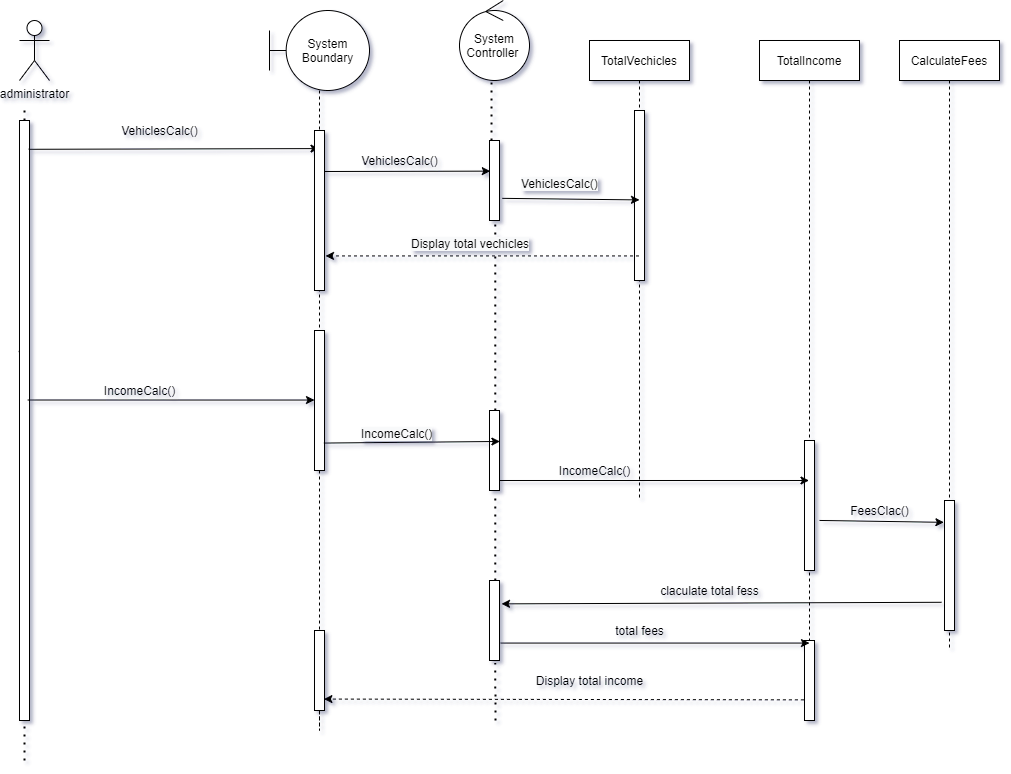

The diagram above was exported from draw.io. Its source (the exported page's mxGraphModel, read from the mxfile embedded in the PNG):
<mxGraphModel dx="1024" dy="592" grid="1" gridSize="10" guides="1" tooltips="1" connect="1" arrows="1" fold="1" page="1" pageScale="1" pageWidth="850" pageHeight="1400" background="none" math="0" shadow="1">
  <root>
    <mxCell id="0" />
    <mxCell id="1" parent="0" />
    <mxCell id="FpXoWZga66LTbA9xVT07-10" style="edgeStyle=orthogonalEdgeStyle;rounded=0;orthogonalLoop=1;jettySize=auto;html=1;dashed=1;endArrow=none;endFill=0;" parent="1" source="7rC0s4nxKRS0dAWe5nu_-9" target="FpXoWZga66LTbA9xVT07-9" edge="1">
      <mxGeometry relative="1" as="geometry">
        <mxPoint x="350" y="580" as="targetPoint" />
        <mxPoint x="350" y="130" as="sourcePoint" />
      </mxGeometry>
    </mxCell>
    <mxCell id="CnSe354M_x9N94SZiJzG-8" value="" style="endArrow=none;dashed=1;html=1;dashPattern=1 3;strokeWidth=2;" parent="1" target="CnSe354M_x9N94SZiJzG-7" edge="1">
      <mxGeometry width="50" height="50" relative="1" as="geometry">
        <mxPoint x="55" y="800" as="sourcePoint" />
        <mxPoint x="60" y="150" as="targetPoint" />
        <Array as="points">
          <mxPoint x="55" y="410" />
          <mxPoint x="50" y="390" />
        </Array>
      </mxGeometry>
    </mxCell>
    <mxCell id="7rC0s4nxKRS0dAWe5nu_-12" style="edgeStyle=orthogonalEdgeStyle;rounded=0;orthogonalLoop=1;jettySize=auto;html=1;dashed=1;endArrow=none;endFill=0;" parent="1" source="FpXoWZga66LTbA9xVT07-31" edge="1">
      <mxGeometry relative="1" as="geometry">
        <mxPoint x="350" y="760" as="targetPoint" />
        <mxPoint x="350" y="130" as="sourcePoint" />
      </mxGeometry>
    </mxCell>
    <mxCell id="3nuBFxr9cyL0pnOWT2aG-1" value="TotalVechicles" style="shape=umlLifeline;perimeter=lifelinePerimeter;container=1;collapsible=0;recursiveResize=0;rounded=0;shadow=0;strokeWidth=1;" parent="1" vertex="1">
      <mxGeometry x="620" y="80" width="100" height="460" as="geometry" />
    </mxCell>
    <mxCell id="3nuBFxr9cyL0pnOWT2aG-2" value="" style="points=[];perimeter=orthogonalPerimeter;rounded=0;shadow=0;strokeWidth=1;" parent="3nuBFxr9cyL0pnOWT2aG-1" vertex="1">
      <mxGeometry x="45" y="70" width="10" height="170" as="geometry" />
    </mxCell>
    <mxCell id="CnSe354M_x9N94SZiJzG-1" value="administrator" style="shape=umlActor;verticalLabelPosition=bottom;verticalAlign=top;html=1;outlineConnect=0;" parent="1" vertex="1">
      <mxGeometry x="50" y="60" width="30" height="60" as="geometry" />
    </mxCell>
    <mxCell id="CnSe354M_x9N94SZiJzG-5" value="" style="endArrow=none;dashed=1;html=1;dashPattern=1 3;strokeWidth=2;" parent="1" source="CnSe354M_x9N94SZiJzG-7" edge="1">
      <mxGeometry width="50" height="50" relative="1" as="geometry">
        <mxPoint x="60" y="440" as="sourcePoint" />
        <mxPoint x="55" y="150" as="targetPoint" />
        <Array as="points" />
      </mxGeometry>
    </mxCell>
    <mxCell id="CnSe354M_x9N94SZiJzG-7" value="" style="points=[];perimeter=orthogonalPerimeter;rounded=0;shadow=0;strokeWidth=1;" parent="1" vertex="1">
      <mxGeometry x="50" y="160" width="10" height="600" as="geometry" />
    </mxCell>
    <mxCell id="CnSe354M_x9N94SZiJzG-9" value="" style="endArrow=classic;html=1;exitX=0.92;exitY=0.048;exitDx=0;exitDy=0;exitPerimeter=0;entryX=0.45;entryY=0.113;entryDx=0;entryDy=0;entryPerimeter=0;" parent="1" source="CnSe354M_x9N94SZiJzG-7" target="7rC0s4nxKRS0dAWe5nu_-11" edge="1">
      <mxGeometry width="50" height="50" relative="1" as="geometry">
        <mxPoint x="400" y="320" as="sourcePoint" />
        <mxPoint x="349.5" y="181.25" as="targetPoint" />
      </mxGeometry>
    </mxCell>
    <mxCell id="CnSe354M_x9N94SZiJzG-11" value="&lt;span style=&quot;text-align: left&quot;&gt;VehiclesCalc()&lt;/span&gt;" style="text;html=1;align=center;verticalAlign=middle;resizable=0;points=[];autosize=1;" parent="1" vertex="1">
      <mxGeometry x="145" y="160" width="90" height="20" as="geometry" />
    </mxCell>
    <mxCell id="CnSe354M_x9N94SZiJzG-12" value="" style="endArrow=none;dashed=1;html=1;dashPattern=1 3;strokeWidth=2;entryX=0.578;entryY=1.03;entryDx=0;entryDy=0;entryPerimeter=0;" parent="1" source="3nuBFxr9cyL0pnOWT2aG-4" edge="1">
      <mxGeometry width="50" height="50" relative="1" as="geometry">
        <mxPoint x="522" y="480" as="sourcePoint" />
        <mxPoint x="522.02" y="121.20000000000005" as="targetPoint" />
      </mxGeometry>
    </mxCell>
    <mxCell id="7rC0s4nxKRS0dAWe5nu_-9" value="System Boundary" style="shape=umlBoundary;whiteSpace=wrap;html=1;" parent="1" vertex="1">
      <mxGeometry x="300" y="50" width="100" height="80" as="geometry" />
    </mxCell>
    <mxCell id="7rC0s4nxKRS0dAWe5nu_-11" value="" style="points=[];perimeter=orthogonalPerimeter;rounded=0;shadow=0;strokeWidth=1;" parent="1" vertex="1">
      <mxGeometry x="345" y="170" width="10" height="160" as="geometry" />
    </mxCell>
    <mxCell id="7rC0s4nxKRS0dAWe5nu_-13" value="System Controller&amp;nbsp;" style="ellipse;shape=umlControl;whiteSpace=wrap;html=1;" parent="1" vertex="1">
      <mxGeometry x="490" y="40" width="70" height="80" as="geometry" />
    </mxCell>
    <mxCell id="3nuBFxr9cyL0pnOWT2aG-4" value="" style="points=[];perimeter=orthogonalPerimeter;rounded=0;shadow=0;strokeWidth=1;" parent="1" vertex="1">
      <mxGeometry x="520" y="180" width="10" height="80" as="geometry" />
    </mxCell>
    <mxCell id="FpXoWZga66LTbA9xVT07-1" value="" style="endArrow=none;dashed=1;html=1;dashPattern=1 3;strokeWidth=2;entryX=0.578;entryY=1.03;entryDx=0;entryDy=0;entryPerimeter=0;" parent="1" source="FpXoWZga66LTbA9xVT07-15" target="3nuBFxr9cyL0pnOWT2aG-4" edge="1">
      <mxGeometry width="50" height="50" relative="1" as="geometry">
        <mxPoint x="522" y="480" as="sourcePoint" />
        <mxPoint x="522.02" y="121.20000000000005" as="targetPoint" />
      </mxGeometry>
    </mxCell>
    <mxCell id="FpXoWZga66LTbA9xVT07-2" value="" style="endArrow=classic;html=1;entryX=0.08;entryY=0.383;entryDx=0;entryDy=0;entryPerimeter=0;" parent="1" target="3nuBFxr9cyL0pnOWT2aG-4" edge="1">
      <mxGeometry width="50" height="50" relative="1" as="geometry">
        <mxPoint x="355" y="211" as="sourcePoint" />
        <mxPoint x="521" y="205" as="targetPoint" />
      </mxGeometry>
    </mxCell>
    <mxCell id="FpXoWZga66LTbA9xVT07-3" value="&lt;span style=&quot;text-align: left&quot;&gt;VehiclesCalc()&lt;/span&gt;" style="text;html=1;align=center;verticalAlign=middle;resizable=0;points=[];autosize=1;" parent="1" vertex="1">
      <mxGeometry x="385" y="190" width="90" height="20" as="geometry" />
    </mxCell>
    <mxCell id="FpXoWZga66LTbA9xVT07-4" value="" style="endArrow=classic;html=1;entryX=0.5;entryY=0.526;entryDx=0;entryDy=0;entryPerimeter=0;exitX=1.28;exitY=0.723;exitDx=0;exitDy=0;exitPerimeter=0;" parent="1" source="3nuBFxr9cyL0pnOWT2aG-4" target="3nuBFxr9cyL0pnOWT2aG-2" edge="1">
      <mxGeometry width="50" height="50" relative="1" as="geometry">
        <mxPoint x="550" y="210" as="sourcePoint" />
        <mxPoint x="715.8" y="210.20000000000005" as="targetPoint" />
      </mxGeometry>
    </mxCell>
    <mxCell id="FpXoWZga66LTbA9xVT07-5" value="&lt;span style=&quot;color: rgb(0, 0, 0); font-family: helvetica; font-size: 12px; font-style: normal; font-weight: 400; letter-spacing: normal; text-align: left; text-indent: 0px; text-transform: none; word-spacing: 0px; background-color: rgb(248, 249, 250); display: inline; float: none;&quot;&gt;VehiclesCalc()&lt;/span&gt;" style="text;whiteSpace=wrap;html=1;" parent="1" vertex="1">
      <mxGeometry x="550" y="210" width="100" height="30" as="geometry" />
    </mxCell>
    <mxCell id="FpXoWZga66LTbA9xVT07-6" value="" style="endArrow=classic;html=1;entryX=1.1;entryY=0.784;entryDx=0;entryDy=0;entryPerimeter=0;dashed=1;" parent="1" source="3nuBFxr9cyL0pnOWT2aG-1" target="7rC0s4nxKRS0dAWe5nu_-11" edge="1">
      <mxGeometry width="50" height="50" relative="1" as="geometry">
        <mxPoint x="610" y="340" as="sourcePoint" />
        <mxPoint x="359.5" y="191.25" as="targetPoint" />
      </mxGeometry>
    </mxCell>
    <mxCell id="FpXoWZga66LTbA9xVT07-7" value="TotalIncome" style="shape=umlLifeline;perimeter=lifelinePerimeter;container=1;collapsible=0;recursiveResize=0;rounded=0;shadow=0;strokeWidth=1;" parent="1" vertex="1">
      <mxGeometry x="790" y="80" width="100" height="680" as="geometry" />
    </mxCell>
    <mxCell id="FpXoWZga66LTbA9xVT07-8" value="" style="points=[];perimeter=orthogonalPerimeter;rounded=0;shadow=0;strokeWidth=1;" parent="FpXoWZga66LTbA9xVT07-7" vertex="1">
      <mxGeometry x="45" y="400" width="10" height="130" as="geometry" />
    </mxCell>
    <mxCell id="FpXoWZga66LTbA9xVT07-26" value="" style="points=[];perimeter=orthogonalPerimeter;rounded=0;shadow=0;strokeWidth=1;" parent="FpXoWZga66LTbA9xVT07-7" vertex="1">
      <mxGeometry x="45" y="600" width="10" height="80" as="geometry" />
    </mxCell>
    <mxCell id="FpXoWZga66LTbA9xVT07-9" value="" style="points=[];perimeter=orthogonalPerimeter;rounded=0;shadow=0;strokeWidth=1;" parent="1" vertex="1">
      <mxGeometry x="345" y="370" width="10" height="140" as="geometry" />
    </mxCell>
    <mxCell id="FpXoWZga66LTbA9xVT07-11" value="" style="endArrow=classic;html=1;exitX=1.28;exitY=0.085;exitDx=0;exitDy=0;exitPerimeter=0;entryX=0.45;entryY=0.113;entryDx=0;entryDy=0;entryPerimeter=0;" parent="1" edge="1">
      <mxGeometry width="50" height="50" relative="1" as="geometry">
        <mxPoint x="58.299999999999955" y="439.49999999999994" as="sourcePoint" />
        <mxPoint x="345" y="439.53000000000003" as="targetPoint" />
      </mxGeometry>
    </mxCell>
    <mxCell id="FpXoWZga66LTbA9xVT07-12" value="CalculateFees" style="shape=umlLifeline;perimeter=lifelinePerimeter;container=1;collapsible=0;recursiveResize=0;rounded=0;shadow=0;strokeWidth=1;" parent="1" vertex="1">
      <mxGeometry x="930" y="80" width="100" height="610" as="geometry" />
    </mxCell>
    <mxCell id="FpXoWZga66LTbA9xVT07-13" value="" style="points=[];perimeter=orthogonalPerimeter;rounded=0;shadow=0;strokeWidth=1;" parent="FpXoWZga66LTbA9xVT07-12" vertex="1">
      <mxGeometry x="45" y="460" width="10" height="130" as="geometry" />
    </mxCell>
    <mxCell id="FpXoWZga66LTbA9xVT07-14" value="&lt;span style=&quot;text-align: left&quot;&gt;IncomeCalc()&lt;/span&gt;" style="text;html=1;align=center;verticalAlign=middle;resizable=0;points=[];autosize=1;" parent="1" vertex="1">
      <mxGeometry x="125" y="420" width="90" height="20" as="geometry" />
    </mxCell>
    <mxCell id="FpXoWZga66LTbA9xVT07-15" value="" style="points=[];perimeter=orthogonalPerimeter;rounded=0;shadow=0;strokeWidth=1;" parent="1" vertex="1">
      <mxGeometry x="520" y="450" width="10" height="80" as="geometry" />
    </mxCell>
    <mxCell id="FpXoWZga66LTbA9xVT07-16" value="" style="endArrow=none;dashed=1;html=1;dashPattern=1 3;strokeWidth=2;entryX=0.578;entryY=1.03;entryDx=0;entryDy=0;entryPerimeter=0;" parent="1" source="FpXoWZga66LTbA9xVT07-23" target="FpXoWZga66LTbA9xVT07-15" edge="1">
      <mxGeometry width="50" height="50" relative="1" as="geometry">
        <mxPoint x="526" y="760" as="sourcePoint" />
        <mxPoint x="525.78" y="262.4" as="targetPoint" />
      </mxGeometry>
    </mxCell>
    <mxCell id="FpXoWZga66LTbA9xVT07-17" value="" style="endArrow=classic;html=1;exitX=0.94;exitY=0.804;exitDx=0;exitDy=0;exitPerimeter=0;entryX=1.04;entryY=0.387;entryDx=0;entryDy=0;entryPerimeter=0;" parent="1" source="FpXoWZga66LTbA9xVT07-9" target="FpXoWZga66LTbA9xVT07-15" edge="1">
      <mxGeometry width="50" height="50" relative="1" as="geometry">
        <mxPoint x="360" y="484" as="sourcePoint" />
        <mxPoint x="518" y="480" as="targetPoint" />
      </mxGeometry>
    </mxCell>
    <mxCell id="FpXoWZga66LTbA9xVT07-18" value="&lt;span style=&quot;color: rgb(0, 0, 0); font-family: helvetica; font-size: 12px; font-style: normal; font-weight: 400; letter-spacing: normal; text-align: left; text-indent: 0px; text-transform: none; word-spacing: 0px; background-color: rgb(248, 249, 250); display: inline; float: none;&quot;&gt;IncomeCalc()&lt;/span&gt;" style="text;whiteSpace=wrap;html=1;" parent="1" vertex="1">
      <mxGeometry x="390" y="460" width="100" height="30" as="geometry" />
    </mxCell>
    <mxCell id="FpXoWZga66LTbA9xVT07-19" value="" style="endArrow=classic;html=1;exitX=1.28;exitY=0.085;exitDx=0;exitDy=0;exitPerimeter=0;" parent="1" target="FpXoWZga66LTbA9xVT07-7" edge="1">
      <mxGeometry width="50" height="50" relative="1" as="geometry">
        <mxPoint x="530" y="520" as="sourcePoint" />
        <mxPoint x="816.7" y="520.03" as="targetPoint" />
      </mxGeometry>
    </mxCell>
    <mxCell id="FpXoWZga66LTbA9xVT07-20" value="&lt;span style=&quot;text-align: left&quot;&gt;IncomeCalc()&lt;/span&gt;" style="text;html=1;align=center;verticalAlign=middle;resizable=0;points=[];autosize=1;" parent="1" vertex="1">
      <mxGeometry x="580" y="500" width="90" height="20" as="geometry" />
    </mxCell>
    <mxCell id="FpXoWZga66LTbA9xVT07-21" value="" style="endArrow=classic;html=1;exitX=1.5;exitY=0.615;exitDx=0;exitDy=0;exitPerimeter=0;entryX=-0.06;entryY=0.168;entryDx=0;entryDy=0;entryPerimeter=0;" parent="1" source="FpXoWZga66LTbA9xVT07-8" target="FpXoWZga66LTbA9xVT07-13" edge="1">
      <mxGeometry width="50" height="50" relative="1" as="geometry">
        <mxPoint x="863.6000000000001" y="570" as="sourcePoint" />
        <mxPoint x="1030" y="572.48" as="targetPoint" />
      </mxGeometry>
    </mxCell>
    <mxCell id="FpXoWZga66LTbA9xVT07-22" value="FeesClac()" style="text;html=1;align=center;verticalAlign=middle;resizable=0;points=[];autosize=1;" parent="1" vertex="1">
      <mxGeometry x="875" y="540" width="70" height="20" as="geometry" />
    </mxCell>
    <mxCell id="FpXoWZga66LTbA9xVT07-23" value="" style="points=[];perimeter=orthogonalPerimeter;rounded=0;shadow=0;strokeWidth=1;" parent="1" vertex="1">
      <mxGeometry x="520" y="620" width="10" height="80" as="geometry" />
    </mxCell>
    <mxCell id="FpXoWZga66LTbA9xVT07-24" value="" style="endArrow=none;dashed=1;html=1;dashPattern=1 3;strokeWidth=2;entryX=0.578;entryY=1.03;entryDx=0;entryDy=0;entryPerimeter=0;" parent="1" target="FpXoWZga66LTbA9xVT07-23" edge="1">
      <mxGeometry width="50" height="50" relative="1" as="geometry">
        <mxPoint x="526" y="760" as="sourcePoint" />
        <mxPoint x="525.78" y="532.4000000000001" as="targetPoint" />
      </mxGeometry>
    </mxCell>
    <mxCell id="FpXoWZga66LTbA9xVT07-25" value="" style="endArrow=classic;html=1;entryX=1.2;entryY=0.292;entryDx=0;entryDy=0;entryPerimeter=0;exitX=-0.3;exitY=0.783;exitDx=0;exitDy=0;exitPerimeter=0;" parent="1" source="FpXoWZga66LTbA9xVT07-13" target="FpXoWZga66LTbA9xVT07-23" edge="1">
      <mxGeometry width="50" height="50" relative="1" as="geometry">
        <mxPoint x="890" y="710" as="sourcePoint" />
        <mxPoint x="849.5" y="530" as="targetPoint" />
      </mxGeometry>
    </mxCell>
    <mxCell id="FpXoWZga66LTbA9xVT07-29" value="" style="endArrow=classic;html=1;exitX=1.12;exitY=0.782;exitDx=0;exitDy=0;exitPerimeter=0;entryX=0.5;entryY=0.032;entryDx=0;entryDy=0;entryPerimeter=0;" parent="1" source="FpXoWZga66LTbA9xVT07-23" target="FpXoWZga66LTbA9xVT07-26" edge="1">
      <mxGeometry width="50" height="50" relative="1" as="geometry">
        <mxPoint x="550" y="730" as="sourcePoint" />
        <mxPoint x="859.5" y="730" as="targetPoint" />
      </mxGeometry>
    </mxCell>
    <mxCell id="FpXoWZga66LTbA9xVT07-30" value="" style="endArrow=classic;html=1;entryX=0.94;entryY=0.857;entryDx=0;entryDy=0;entryPerimeter=0;exitX=-0.06;exitY=0.742;exitDx=0;exitDy=0;exitPerimeter=0;dashed=1;" parent="1" source="FpXoWZga66LTbA9xVT07-26" target="FpXoWZga66LTbA9xVT07-31" edge="1">
      <mxGeometry width="50" height="50" relative="1" as="geometry">
        <mxPoint x="820" y="770" as="sourcePoint" />
        <mxPoint x="380" y="771.5699999999999" as="targetPoint" />
      </mxGeometry>
    </mxCell>
    <mxCell id="FpXoWZga66LTbA9xVT07-31" value="" style="points=[];perimeter=orthogonalPerimeter;rounded=0;shadow=0;strokeWidth=1;" parent="1" vertex="1">
      <mxGeometry x="345" y="670" width="10" height="80" as="geometry" />
    </mxCell>
    <mxCell id="FpXoWZga66LTbA9xVT07-32" style="edgeStyle=orthogonalEdgeStyle;rounded=0;orthogonalLoop=1;jettySize=auto;html=1;dashed=1;endArrow=none;endFill=0;" parent="1" source="FpXoWZga66LTbA9xVT07-9" target="FpXoWZga66LTbA9xVT07-31" edge="1">
      <mxGeometry relative="1" as="geometry">
        <mxPoint x="350" y="760" as="targetPoint" />
        <mxPoint x="350" y="510" as="sourcePoint" />
      </mxGeometry>
    </mxCell>
    <mxCell id="FpXoWZga66LTbA9xVT07-33" value="Display total income&lt;br&gt;" style="text;html=1;align=center;verticalAlign=middle;resizable=0;points=[];autosize=1;" parent="1" vertex="1">
      <mxGeometry x="560" y="710" width="120" height="20" as="geometry" />
    </mxCell>
    <mxCell id="FpXoWZga66LTbA9xVT07-34" value="claculate total fess" style="text;html=1;align=center;verticalAlign=middle;resizable=0;points=[];autosize=1;" parent="1" vertex="1">
      <mxGeometry x="685" y="620" width="110" height="20" as="geometry" />
    </mxCell>
    <mxCell id="FpXoWZga66LTbA9xVT07-35" value="total fees" style="text;html=1;align=center;verticalAlign=middle;resizable=0;points=[];autosize=1;" parent="1" vertex="1">
      <mxGeometry x="640" y="660" width="60" height="20" as="geometry" />
    </mxCell>
    <mxCell id="FpXoWZga66LTbA9xVT07-36" value="&lt;span style=&quot;color: rgb(0 , 0 , 0) ; font-family: &amp;#34;helvetica&amp;#34; ; font-size: 12px ; font-style: normal ; font-weight: 400 ; letter-spacing: normal ; text-align: center ; text-indent: 0px ; text-transform: none ; word-spacing: 0px ; background-color: rgb(248 , 249 , 250) ; display: inline ; float: none&quot;&gt;Display total vechicles&lt;/span&gt;" style="text;whiteSpace=wrap;html=1;" parent="1" vertex="1">
      <mxGeometry x="440" y="270" width="130" height="30" as="geometry" />
    </mxCell>
  </root>
</mxGraphModel>